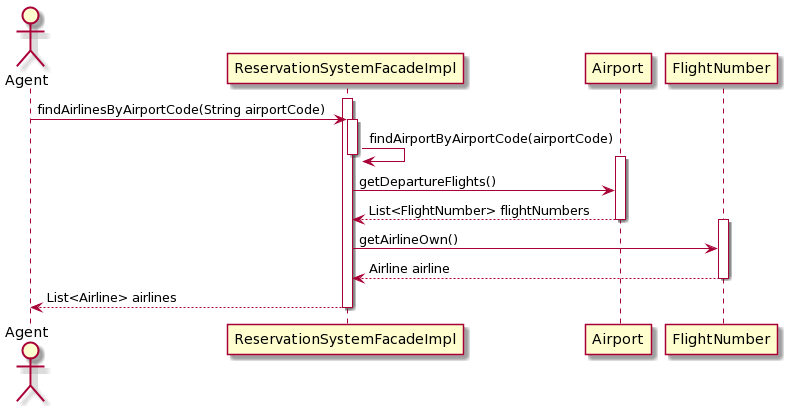

The diagram above was rendered by PlantUML. Its source (embedded in the PNG):
@startuml
Actor Agent

activate ReservationSystemFacadeImpl
Agent -> ReservationSystemFacadeImpl: findAirlinesByAirportCode(String airportCode)

activate ReservationSystemFacadeImpl
ReservationSystemFacadeImpl -> ReservationSystemFacadeImpl: findAirportByAirportCode(airportCode)
deactivate ReservationSystemFacadeImpl

activate Airport
ReservationSystemFacadeImpl -> Airport: getDepartureFlights()
Airport --> ReservationSystemFacadeImpl: List<FlightNumber> flightNumbers
deactivate Airport

activate FlightNumber
ReservationSystemFacadeImpl -> FlightNumber: getAirlineOwn()
FlightNumber --> ReservationSystemFacadeImpl: Airline airline
deactivate FlightNumber

ReservationSystemFacadeImpl --> Agent: List<Airline> airlines
deactivate ReservationSystemFacadeImpl
@enduml